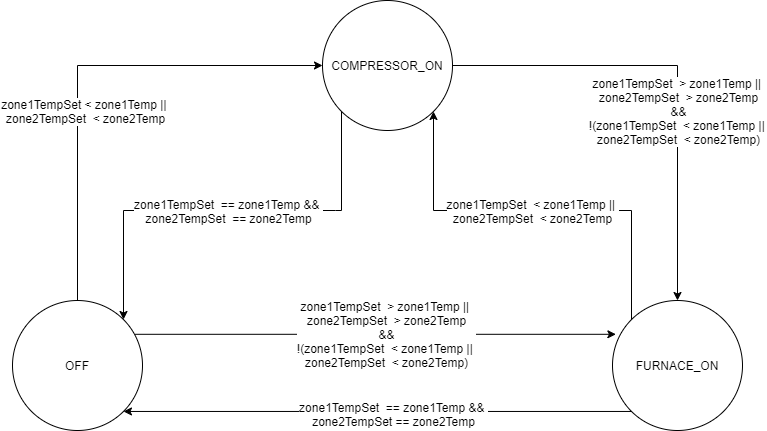

The diagram above was exported from draw.io. Its source (the exported page's mxGraphModel, read from the mxfile embedded in the PNG):
<mxGraphModel dx="1038" dy="644" grid="1" gridSize="10" guides="1" tooltips="1" connect="1" arrows="1" fold="1" page="1" pageScale="1" pageWidth="1100" pageHeight="850" math="0" shadow="0">
  <root>
    <mxCell id="0" />
    <mxCell id="1" parent="0" />
    <mxCell id="jLv3wf08hBLXoqLGBu67-7" style="edgeStyle=orthogonalEdgeStyle;rounded=0;html=1;exitX=0.5;exitY=0;exitDx=0;exitDy=0;entryX=0;entryY=0.5;entryDx=0;entryDy=0;jettySize=auto;orthogonalLoop=1;" parent="1" source="jLv3wf08hBLXoqLGBu67-1" target="jLv3wf08hBLXoqLGBu67-2" edge="1">
      <mxGeometry relative="1" as="geometry" />
    </mxCell>
    <mxCell id="jLv3wf08hBLXoqLGBu67-8" value="zone1TempSet &amp;lt; zone1Temp || &lt;br&gt;zone2TempSet&amp;nbsp;&amp;nbsp;&amp;lt; zone2Temp" style="text;html=1;resizable=0;points=[];align=center;verticalAlign=middle;labelBackgroundColor=#ffffff;" parent="jLv3wf08hBLXoqLGBu67-7" vertex="1" connectable="0">
      <mxGeometry x="0.0488" y="-71" relative="1" as="geometry">
        <mxPoint x="-10" y="-26" as="offset" />
      </mxGeometry>
    </mxCell>
    <mxCell id="jLv3wf08hBLXoqLGBu67-9" style="edgeStyle=orthogonalEdgeStyle;rounded=0;html=1;exitX=0.943;exitY=0.26;exitDx=0;exitDy=0;entryX=0.026;entryY=0.26;entryDx=0;entryDy=0;jettySize=auto;orthogonalLoop=1;exitPerimeter=0;entryPerimeter=0;" parent="1" source="jLv3wf08hBLXoqLGBu67-1" target="jLv3wf08hBLXoqLGBu67-4" edge="1">
      <mxGeometry relative="1" as="geometry" />
    </mxCell>
    <mxCell id="jLv3wf08hBLXoqLGBu67-10" value="zone1TempSet&amp;nbsp;&amp;nbsp;&amp;gt; zone1Temp ||&amp;nbsp;&lt;br&gt;zone2TempSet&amp;nbsp;&amp;nbsp;&amp;gt; zone2Temp&lt;br&gt;&amp;amp;&amp;amp;&lt;br&gt;!(zone1TempSet&amp;nbsp;&amp;nbsp;&amp;lt; zone1Temp ||&amp;nbsp;&lt;br&gt;zone2TempSet&amp;nbsp;&amp;nbsp;&amp;lt; zone2Temp)" style="text;html=1;resizable=0;points=[];align=center;verticalAlign=middle;labelBackgroundColor=#ffffff;" parent="jLv3wf08hBLXoqLGBu67-9" vertex="1" connectable="0">
      <mxGeometry x="-0.1124" y="1" relative="1" as="geometry">
        <mxPoint x="38" y="1" as="offset" />
      </mxGeometry>
    </mxCell>
    <mxCell id="jLv3wf08hBLXoqLGBu67-1" value="OFF" style="ellipse;whiteSpace=wrap;html=1;aspect=fixed;" parent="1" vertex="1">
      <mxGeometry x="185" y="410" width="130" height="130" as="geometry" />
    </mxCell>
    <mxCell id="jLv3wf08hBLXoqLGBu67-11" style="edgeStyle=orthogonalEdgeStyle;rounded=0;html=1;exitX=1;exitY=0.5;exitDx=0;exitDy=0;entryX=0.5;entryY=0;entryDx=0;entryDy=0;jettySize=auto;orthogonalLoop=1;" parent="1" source="jLv3wf08hBLXoqLGBu67-2" target="jLv3wf08hBLXoqLGBu67-4" edge="1">
      <mxGeometry relative="1" as="geometry" />
    </mxCell>
    <mxCell id="jLv3wf08hBLXoqLGBu67-12" value="zone1TempSet&amp;nbsp;&amp;nbsp;&amp;gt; zone1Temp ||&amp;nbsp;&lt;br&gt;zone2TempSet&amp;nbsp;&amp;nbsp;&amp;gt; zone2Temp&lt;br&gt;&amp;amp;&amp;amp;&lt;br&gt;!(zone1TempSet&amp;nbsp;&amp;nbsp;&amp;lt; zone1Temp ||&amp;nbsp;&lt;br&gt;zone2TempSet&amp;nbsp;&amp;nbsp;&amp;lt; zone2Temp)" style="text;html=1;resizable=0;points=[];align=center;verticalAlign=middle;labelBackgroundColor=#ffffff;" parent="jLv3wf08hBLXoqLGBu67-11" vertex="1" connectable="0">
      <mxGeometry x="-0.0267" y="-81" relative="1" as="geometry">
        <mxPoint x="1" y="-36" as="offset" />
      </mxGeometry>
    </mxCell>
    <mxCell id="jLv3wf08hBLXoqLGBu67-14" style="edgeStyle=orthogonalEdgeStyle;rounded=0;html=1;entryX=1;entryY=0;entryDx=0;entryDy=0;jettySize=auto;orthogonalLoop=1;exitX=0;exitY=1;exitDx=0;exitDy=0;" parent="1" source="jLv3wf08hBLXoqLGBu67-2" target="jLv3wf08hBLXoqLGBu67-1" edge="1">
      <mxGeometry relative="1" as="geometry">
        <mxPoint x="508" y="250" as="sourcePoint" />
        <Array as="points">
          <mxPoint x="508" y="320" />
          <mxPoint x="312" y="320" />
        </Array>
      </mxGeometry>
    </mxCell>
    <mxCell id="jLv3wf08hBLXoqLGBu67-15" value="zone1TempSet&amp;nbsp;&amp;nbsp;== zone1Temp &amp;amp;&amp;amp;&amp;nbsp;&lt;br&gt;zone2TempSet&amp;nbsp;&amp;nbsp;== zone2Temp" style="text;html=1;resizable=0;points=[];align=center;verticalAlign=middle;labelBackgroundColor=#ffffff;" parent="jLv3wf08hBLXoqLGBu67-14" vertex="1" connectable="0">
      <mxGeometry x="0.0082" relative="1" as="geometry">
        <mxPoint x="2" as="offset" />
      </mxGeometry>
    </mxCell>
    <mxCell id="jLv3wf08hBLXoqLGBu67-2" value="COMPRESSOR_ON" style="ellipse;whiteSpace=wrap;html=1;aspect=fixed;" parent="1" vertex="1">
      <mxGeometry x="495" y="110" width="130" height="130" as="geometry" />
    </mxCell>
    <mxCell id="jLv3wf08hBLXoqLGBu67-16" style="edgeStyle=orthogonalEdgeStyle;rounded=0;html=1;exitX=0;exitY=1;exitDx=0;exitDy=0;entryX=1;entryY=1;entryDx=0;entryDy=0;jettySize=auto;orthogonalLoop=1;" parent="1" source="jLv3wf08hBLXoqLGBu67-4" target="jLv3wf08hBLXoqLGBu67-1" edge="1">
      <mxGeometry relative="1" as="geometry" />
    </mxCell>
    <mxCell id="jLv3wf08hBLXoqLGBu67-17" value="zone1TempSet&amp;nbsp;&amp;nbsp;== zone1Temp &amp;amp;&amp;amp;&amp;nbsp;&lt;br&gt;zone2TempSet&amp;nbsp;== zone2Temp" style="text;html=1;resizable=0;points=[];align=center;verticalAlign=middle;labelBackgroundColor=#ffffff;" parent="jLv3wf08hBLXoqLGBu67-16" vertex="1" connectable="0">
      <mxGeometry x="0.2179" relative="1" as="geometry">
        <mxPoint x="70" y="3" as="offset" />
      </mxGeometry>
    </mxCell>
    <mxCell id="jLv3wf08hBLXoqLGBu67-18" style="edgeStyle=orthogonalEdgeStyle;rounded=0;html=1;exitX=0;exitY=0;exitDx=0;exitDy=0;entryX=1;entryY=1;entryDx=0;entryDy=0;jettySize=auto;orthogonalLoop=1;" parent="1" source="jLv3wf08hBLXoqLGBu67-4" target="jLv3wf08hBLXoqLGBu67-2" edge="1">
      <mxGeometry relative="1" as="geometry">
        <Array as="points">
          <mxPoint x="758" y="320" />
          <mxPoint x="572" y="320" />
        </Array>
      </mxGeometry>
    </mxCell>
    <mxCell id="jLv3wf08hBLXoqLGBu67-19" value="zone1TempSet&amp;nbsp;&amp;nbsp;&amp;lt; zone1Temp ||&amp;nbsp;&lt;br&gt;zone2TempSet&amp;nbsp;&amp;nbsp;&amp;lt; zone2Temp" style="text;html=1;resizable=0;points=[];align=center;verticalAlign=middle;labelBackgroundColor=#ffffff;" parent="jLv3wf08hBLXoqLGBu67-18" vertex="1" connectable="0">
      <mxGeometry x="0.1288" y="1" relative="1" as="geometry">
        <mxPoint x="20" y="-1" as="offset" />
      </mxGeometry>
    </mxCell>
    <mxCell id="jLv3wf08hBLXoqLGBu67-4" value="FURNACE_ON" style="ellipse;whiteSpace=wrap;html=1;aspect=fixed;" parent="1" vertex="1">
      <mxGeometry x="785" y="410" width="130" height="130" as="geometry" />
    </mxCell>
  </root>
</mxGraphModel>